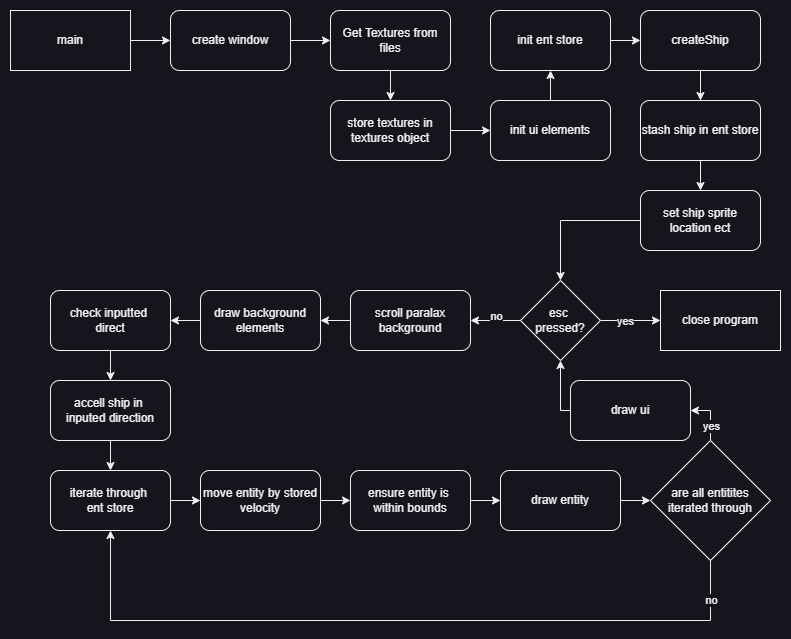

The diagram above was exported from draw.io. Its source (the exported page's mxGraphModel, read from the mxfile embedded in the PNG):
<mxGraphModel dx="834" dy="645" grid="1" gridSize="10" guides="1" tooltips="1" connect="1" arrows="1" fold="1" page="1" pageScale="1" pageWidth="850" pageHeight="1100" math="0" shadow="0">
  <root>
    <mxCell id="0" />
    <mxCell id="1" parent="0" />
    <mxCell id="sVuQxYJL_YaX3JZWq5Xz-3" value="" style="edgeStyle=orthogonalEdgeStyle;rounded=0;orthogonalLoop=1;jettySize=auto;html=1;" edge="1" parent="1" source="sVuQxYJL_YaX3JZWq5Xz-4" target="sVuQxYJL_YaX3JZWq5Xz-6">
      <mxGeometry relative="1" as="geometry" />
    </mxCell>
    <mxCell id="sVuQxYJL_YaX3JZWq5Xz-4" value="main" style="rounded=0;whiteSpace=wrap;html=1;" vertex="1" parent="1">
      <mxGeometry x="40" y="40" width="120" height="60" as="geometry" />
    </mxCell>
    <mxCell id="sVuQxYJL_YaX3JZWq5Xz-5" value="" style="edgeStyle=orthogonalEdgeStyle;rounded=0;orthogonalLoop=1;jettySize=auto;html=1;" edge="1" parent="1" source="sVuQxYJL_YaX3JZWq5Xz-6" target="sVuQxYJL_YaX3JZWq5Xz-8">
      <mxGeometry relative="1" as="geometry" />
    </mxCell>
    <mxCell id="sVuQxYJL_YaX3JZWq5Xz-6" value="create window" style="whiteSpace=wrap;html=1;rounded=1;" vertex="1" parent="1">
      <mxGeometry x="200" y="40" width="120" height="60" as="geometry" />
    </mxCell>
    <mxCell id="sVuQxYJL_YaX3JZWq5Xz-8" value="Get Textures from files" style="whiteSpace=wrap;html=1;rounded=1;" vertex="1" parent="1">
      <mxGeometry x="360" y="40" width="120" height="60" as="geometry" />
    </mxCell>
    <mxCell id="sVuQxYJL_YaX3JZWq5Xz-49" value="" style="edgeStyle=orthogonalEdgeStyle;rounded=0;orthogonalLoop=1;jettySize=auto;html=1;" edge="1" parent="1" source="sVuQxYJL_YaX3JZWq5Xz-48" target="sVuQxYJL_YaX3JZWq5Xz-9">
      <mxGeometry relative="1" as="geometry" />
    </mxCell>
    <mxCell id="sVuQxYJL_YaX3JZWq5Xz-9" value="stash ship in ent store" style="whiteSpace=wrap;html=1;rounded=1;" vertex="1" parent="1">
      <mxGeometry x="670" y="130" width="120" height="60" as="geometry" />
    </mxCell>
    <mxCell id="sVuQxYJL_YaX3JZWq5Xz-10" value="" style="edgeStyle=orthogonalEdgeStyle;rounded=0;orthogonalLoop=1;jettySize=auto;html=1;" edge="1" parent="1" source="sVuQxYJL_YaX3JZWq5Xz-26" target="sVuQxYJL_YaX3JZWq5Xz-15">
      <mxGeometry relative="1" as="geometry">
        <mxPoint x="600" y="350" as="targetPoint" />
        <mxPoint x="600" y="290" as="sourcePoint" />
      </mxGeometry>
    </mxCell>
    <mxCell id="sVuQxYJL_YaX3JZWq5Xz-11" value="" style="edgeStyle=orthogonalEdgeStyle;rounded=0;orthogonalLoop=1;jettySize=auto;html=1;" edge="1" parent="1" source="sVuQxYJL_YaX3JZWq5Xz-15" target="sVuQxYJL_YaX3JZWq5Xz-16">
      <mxGeometry relative="1" as="geometry" />
    </mxCell>
    <mxCell id="sVuQxYJL_YaX3JZWq5Xz-12" value="yes" style="edgeLabel;html=1;align=center;verticalAlign=middle;resizable=0;points=[];" vertex="1" connectable="0" parent="sVuQxYJL_YaX3JZWq5Xz-11">
      <mxGeometry x="-0.1952" relative="1" as="geometry">
        <mxPoint as="offset" />
      </mxGeometry>
    </mxCell>
    <mxCell id="sVuQxYJL_YaX3JZWq5Xz-13" style="edgeStyle=orthogonalEdgeStyle;rounded=0;orthogonalLoop=1;jettySize=auto;html=1;exitX=0;exitY=0.5;exitDx=0;exitDy=0;" edge="1" parent="1" source="sVuQxYJL_YaX3JZWq5Xz-15" target="sVuQxYJL_YaX3JZWq5Xz-22">
      <mxGeometry relative="1" as="geometry">
        <mxPoint x="590" y="460" as="targetPoint" />
        <mxPoint x="600" y="430" as="sourcePoint" />
        <Array as="points">
          <mxPoint x="530" y="350" />
          <mxPoint x="530" y="350" />
        </Array>
      </mxGeometry>
    </mxCell>
    <mxCell id="sVuQxYJL_YaX3JZWq5Xz-14" value="no" style="edgeLabel;html=1;align=center;verticalAlign=middle;resizable=0;points=[];" vertex="1" connectable="0" parent="sVuQxYJL_YaX3JZWq5Xz-13">
      <mxGeometry x="-0.0105" relative="1" as="geometry">
        <mxPoint y="-5" as="offset" />
      </mxGeometry>
    </mxCell>
    <mxCell id="sVuQxYJL_YaX3JZWq5Xz-15" value="&lt;div&gt;esc&amp;nbsp;&lt;/div&gt;&lt;div&gt;pressed?&lt;/div&gt;" style="rhombus;whiteSpace=wrap;html=1;" vertex="1" parent="1">
      <mxGeometry x="550" y="310" width="80" height="80" as="geometry" />
    </mxCell>
    <mxCell id="sVuQxYJL_YaX3JZWq5Xz-16" value="close program" style="rounded=0;whiteSpace=wrap;html=1;" vertex="1" parent="1">
      <mxGeometry x="690" y="320" width="120" height="60" as="geometry" />
    </mxCell>
    <mxCell id="sVuQxYJL_YaX3JZWq5Xz-17" value="" style="edgeStyle=orthogonalEdgeStyle;rounded=0;orthogonalLoop=1;jettySize=auto;html=1;" edge="1" parent="1" source="sVuQxYJL_YaX3JZWq5Xz-18" target="sVuQxYJL_YaX3JZWq5Xz-20">
      <mxGeometry relative="1" as="geometry" />
    </mxCell>
    <mxCell id="sVuQxYJL_YaX3JZWq5Xz-18" value="&lt;div&gt;check inputted&amp;nbsp;&lt;/div&gt;&lt;div&gt;direct&lt;/div&gt;" style="rounded=1;whiteSpace=wrap;html=1;" vertex="1" parent="1">
      <mxGeometry x="80" y="320" width="120" height="60" as="geometry" />
    </mxCell>
    <mxCell id="sVuQxYJL_YaX3JZWq5Xz-19" value="" style="edgeStyle=orthogonalEdgeStyle;rounded=0;orthogonalLoop=1;jettySize=auto;html=1;" edge="1" parent="1" source="sVuQxYJL_YaX3JZWq5Xz-20" target="sVuQxYJL_YaX3JZWq5Xz-30">
      <mxGeometry relative="1" as="geometry" />
    </mxCell>
    <mxCell id="sVuQxYJL_YaX3JZWq5Xz-20" value="&lt;div&gt;accell ship in&amp;nbsp;&lt;/div&gt;&lt;div&gt;inputed direction&lt;/div&gt;" style="whiteSpace=wrap;html=1;rounded=1;" vertex="1" parent="1">
      <mxGeometry x="80" y="410" width="120" height="60" as="geometry" />
    </mxCell>
    <mxCell id="sVuQxYJL_YaX3JZWq5Xz-21" style="edgeStyle=orthogonalEdgeStyle;rounded=0;orthogonalLoop=1;jettySize=auto;html=1;" edge="1" parent="1" source="sVuQxYJL_YaX3JZWq5Xz-22" target="sVuQxYJL_YaX3JZWq5Xz-28">
      <mxGeometry relative="1" as="geometry">
        <mxPoint x="470" y="450" as="targetPoint" />
      </mxGeometry>
    </mxCell>
    <mxCell id="sVuQxYJL_YaX3JZWq5Xz-22" value="scroll paralax background" style="rounded=1;whiteSpace=wrap;html=1;" vertex="1" parent="1">
      <mxGeometry x="380" y="320" width="120" height="60" as="geometry" />
    </mxCell>
    <mxCell id="sVuQxYJL_YaX3JZWq5Xz-23" value="" style="edgeStyle=orthogonalEdgeStyle;rounded=0;orthogonalLoop=1;jettySize=auto;html=1;" edge="1" parent="1" source="sVuQxYJL_YaX3JZWq5Xz-8" target="sVuQxYJL_YaX3JZWq5Xz-24">
      <mxGeometry relative="1" as="geometry">
        <mxPoint x="480" y="70" as="sourcePoint" />
        <mxPoint x="590" y="200" as="targetPoint" />
      </mxGeometry>
    </mxCell>
    <mxCell id="sVuQxYJL_YaX3JZWq5Xz-24" value="store textures in textures object" style="rounded=1;whiteSpace=wrap;html=1;" vertex="1" parent="1">
      <mxGeometry x="360" y="130" width="120" height="60" as="geometry" />
    </mxCell>
    <mxCell id="sVuQxYJL_YaX3JZWq5Xz-25" value="" style="edgeStyle=orthogonalEdgeStyle;rounded=0;orthogonalLoop=1;jettySize=auto;html=1;" edge="1" parent="1" source="sVuQxYJL_YaX3JZWq5Xz-9" target="sVuQxYJL_YaX3JZWq5Xz-26">
      <mxGeometry relative="1" as="geometry">
        <mxPoint x="590" y="450" as="targetPoint" />
        <mxPoint x="590" y="290" as="sourcePoint" />
      </mxGeometry>
    </mxCell>
    <mxCell id="sVuQxYJL_YaX3JZWq5Xz-26" value="set ship sprite location ect" style="rounded=1;whiteSpace=wrap;html=1;" vertex="1" parent="1">
      <mxGeometry x="670" y="220" width="120" height="60" as="geometry" />
    </mxCell>
    <mxCell id="sVuQxYJL_YaX3JZWq5Xz-27" style="edgeStyle=orthogonalEdgeStyle;rounded=0;orthogonalLoop=1;jettySize=auto;html=1;" edge="1" parent="1" source="sVuQxYJL_YaX3JZWq5Xz-28" target="sVuQxYJL_YaX3JZWq5Xz-18">
      <mxGeometry relative="1" as="geometry" />
    </mxCell>
    <mxCell id="sVuQxYJL_YaX3JZWq5Xz-28" value="draw background elements" style="rounded=1;whiteSpace=wrap;html=1;" vertex="1" parent="1">
      <mxGeometry x="230" y="320" width="120" height="60" as="geometry" />
    </mxCell>
    <mxCell id="sVuQxYJL_YaX3JZWq5Xz-29" value="" style="edgeStyle=orthogonalEdgeStyle;rounded=0;orthogonalLoop=1;jettySize=auto;html=1;" edge="1" parent="1" source="sVuQxYJL_YaX3JZWq5Xz-30" target="sVuQxYJL_YaX3JZWq5Xz-32">
      <mxGeometry relative="1" as="geometry" />
    </mxCell>
    <mxCell id="sVuQxYJL_YaX3JZWq5Xz-30" value="&lt;div&gt;iterate through&amp;nbsp;&lt;/div&gt;&lt;div&gt;ent store&lt;/div&gt;" style="whiteSpace=wrap;html=1;rounded=1;" vertex="1" parent="1">
      <mxGeometry x="80" y="500" width="120" height="60" as="geometry" />
    </mxCell>
    <mxCell id="sVuQxYJL_YaX3JZWq5Xz-31" style="edgeStyle=orthogonalEdgeStyle;rounded=0;orthogonalLoop=1;jettySize=auto;html=1;entryX=0;entryY=0.5;entryDx=0;entryDy=0;" edge="1" parent="1" source="sVuQxYJL_YaX3JZWq5Xz-39" target="sVuQxYJL_YaX3JZWq5Xz-41">
      <mxGeometry relative="1" as="geometry" />
    </mxCell>
    <mxCell id="sVuQxYJL_YaX3JZWq5Xz-32" value="move entity by stored velocity" style="whiteSpace=wrap;html=1;rounded=1;" vertex="1" parent="1">
      <mxGeometry x="230" y="500" width="120" height="60" as="geometry" />
    </mxCell>
    <mxCell id="sVuQxYJL_YaX3JZWq5Xz-33" style="edgeStyle=orthogonalEdgeStyle;rounded=0;orthogonalLoop=1;jettySize=auto;html=1;entryX=0.5;entryY=1;entryDx=0;entryDy=0;" edge="1" parent="1" source="sVuQxYJL_YaX3JZWq5Xz-37" target="sVuQxYJL_YaX3JZWq5Xz-30">
      <mxGeometry relative="1" as="geometry">
        <Array as="points">
          <mxPoint x="740" y="650" />
          <mxPoint x="140" y="650" />
        </Array>
      </mxGeometry>
    </mxCell>
    <mxCell id="sVuQxYJL_YaX3JZWq5Xz-34" value="no" style="edgeLabel;html=1;align=center;verticalAlign=middle;resizable=0;points=[];" vertex="1" connectable="0" parent="sVuQxYJL_YaX3JZWq5Xz-33">
      <mxGeometry x="-0.8719" y="-1" relative="1" as="geometry">
        <mxPoint x="1" y="-9" as="offset" />
      </mxGeometry>
    </mxCell>
    <mxCell id="sVuQxYJL_YaX3JZWq5Xz-35" style="edgeStyle=orthogonalEdgeStyle;rounded=0;orthogonalLoop=1;jettySize=auto;html=1;entryX=1;entryY=0.5;entryDx=0;entryDy=0;" edge="1" parent="1" source="sVuQxYJL_YaX3JZWq5Xz-37" target="sVuQxYJL_YaX3JZWq5Xz-45">
      <mxGeometry relative="1" as="geometry" />
    </mxCell>
    <mxCell id="sVuQxYJL_YaX3JZWq5Xz-36" value="yes" style="edgeLabel;html=1;align=center;verticalAlign=middle;resizable=0;points=[];" vertex="1" connectable="0" parent="sVuQxYJL_YaX3JZWq5Xz-35">
      <mxGeometry x="-0.4154" y="1" relative="1" as="geometry">
        <mxPoint x="1" as="offset" />
      </mxGeometry>
    </mxCell>
    <mxCell id="sVuQxYJL_YaX3JZWq5Xz-37" value="are all entitites iterated through" style="rhombus;whiteSpace=wrap;html=1;" vertex="1" parent="1">
      <mxGeometry x="680" y="470" width="120" height="120" as="geometry" />
    </mxCell>
    <mxCell id="sVuQxYJL_YaX3JZWq5Xz-38" value="" style="edgeStyle=orthogonalEdgeStyle;rounded=0;orthogonalLoop=1;jettySize=auto;html=1;entryX=0;entryY=0.5;entryDx=0;entryDy=0;" edge="1" parent="1" source="sVuQxYJL_YaX3JZWq5Xz-32" target="sVuQxYJL_YaX3JZWq5Xz-39">
      <mxGeometry relative="1" as="geometry">
        <mxPoint x="350" y="530" as="sourcePoint" />
        <mxPoint x="490" y="530" as="targetPoint" />
      </mxGeometry>
    </mxCell>
    <mxCell id="sVuQxYJL_YaX3JZWq5Xz-39" value="&lt;div&gt;ensure entity is&amp;nbsp;&lt;/div&gt;&lt;div&gt;within bounds&lt;/div&gt;" style="rounded=1;whiteSpace=wrap;html=1;" vertex="1" parent="1">
      <mxGeometry x="380" y="500" width="120" height="60" as="geometry" />
    </mxCell>
    <mxCell id="sVuQxYJL_YaX3JZWq5Xz-40" style="edgeStyle=orthogonalEdgeStyle;rounded=0;orthogonalLoop=1;jettySize=auto;html=1;entryX=0;entryY=0.5;entryDx=0;entryDy=0;" edge="1" parent="1" source="sVuQxYJL_YaX3JZWq5Xz-41" target="sVuQxYJL_YaX3JZWq5Xz-37">
      <mxGeometry relative="1" as="geometry" />
    </mxCell>
    <mxCell id="sVuQxYJL_YaX3JZWq5Xz-41" value="draw entity" style="rounded=1;whiteSpace=wrap;html=1;" vertex="1" parent="1">
      <mxGeometry x="530" y="500" width="120" height="60" as="geometry" />
    </mxCell>
    <mxCell id="sVuQxYJL_YaX3JZWq5Xz-42" value="" style="edgeStyle=orthogonalEdgeStyle;rounded=0;orthogonalLoop=1;jettySize=auto;html=1;" edge="1" parent="1" source="sVuQxYJL_YaX3JZWq5Xz-24" target="sVuQxYJL_YaX3JZWq5Xz-43">
      <mxGeometry relative="1" as="geometry">
        <mxPoint x="590" y="100" as="sourcePoint" />
        <mxPoint x="590" y="220" as="targetPoint" />
      </mxGeometry>
    </mxCell>
    <mxCell id="sVuQxYJL_YaX3JZWq5Xz-47" value="" style="edgeStyle=orthogonalEdgeStyle;rounded=0;orthogonalLoop=1;jettySize=auto;html=1;" edge="1" parent="1" source="sVuQxYJL_YaX3JZWq5Xz-43" target="sVuQxYJL_YaX3JZWq5Xz-46">
      <mxGeometry relative="1" as="geometry" />
    </mxCell>
    <mxCell id="sVuQxYJL_YaX3JZWq5Xz-43" value="init ui elements" style="rounded=1;whiteSpace=wrap;html=1;" vertex="1" parent="1">
      <mxGeometry x="520" y="130" width="120" height="60" as="geometry" />
    </mxCell>
    <mxCell id="sVuQxYJL_YaX3JZWq5Xz-44" style="edgeStyle=orthogonalEdgeStyle;rounded=0;orthogonalLoop=1;jettySize=auto;html=1;entryX=0.5;entryY=1;entryDx=0;entryDy=0;" edge="1" parent="1" source="sVuQxYJL_YaX3JZWq5Xz-45" target="sVuQxYJL_YaX3JZWq5Xz-15">
      <mxGeometry relative="1" as="geometry">
        <mxPoint x="580" y="410" as="targetPoint" />
        <Array as="points">
          <mxPoint x="590" y="440" />
        </Array>
      </mxGeometry>
    </mxCell>
    <mxCell id="sVuQxYJL_YaX3JZWq5Xz-45" value="draw ui" style="rounded=1;whiteSpace=wrap;html=1;" vertex="1" parent="1">
      <mxGeometry x="600" y="410" width="120" height="60" as="geometry" />
    </mxCell>
    <mxCell id="sVuQxYJL_YaX3JZWq5Xz-50" style="edgeStyle=orthogonalEdgeStyle;rounded=0;orthogonalLoop=1;jettySize=auto;html=1;entryX=0;entryY=0.5;entryDx=0;entryDy=0;" edge="1" parent="1" source="sVuQxYJL_YaX3JZWq5Xz-46" target="sVuQxYJL_YaX3JZWq5Xz-48">
      <mxGeometry relative="1" as="geometry" />
    </mxCell>
    <mxCell id="sVuQxYJL_YaX3JZWq5Xz-46" value="init ent store" style="rounded=1;whiteSpace=wrap;html=1;" vertex="1" parent="1">
      <mxGeometry x="520" y="40" width="120" height="60" as="geometry" />
    </mxCell>
    <mxCell id="sVuQxYJL_YaX3JZWq5Xz-48" value="createShip" style="whiteSpace=wrap;html=1;rounded=1;" vertex="1" parent="1">
      <mxGeometry x="670" y="40" width="120" height="60" as="geometry" />
    </mxCell>
  </root>
</mxGraphModel>